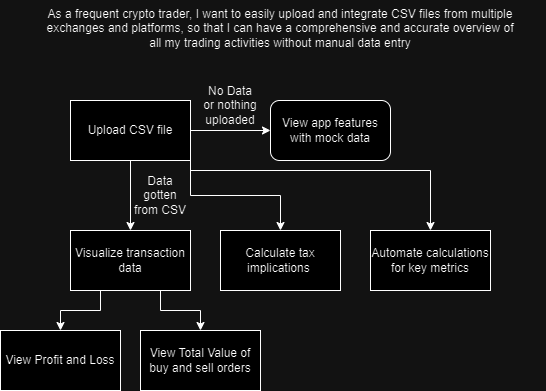

The diagram above was exported from draw.io. Its source (the exported page's mxGraphModel, read from the mxfile embedded in the PNG):
<mxGraphModel dx="1050" dy="522" grid="1" gridSize="10" guides="1" tooltips="1" connect="1" arrows="1" fold="1" page="1" pageScale="1" pageWidth="850" pageHeight="1100" math="0" shadow="0">
  <root>
    <mxCell id="0" />
    <mxCell id="1" parent="0" />
    <mxCell id="OJtBMeZa-FPCCWBcNfux-11" style="edgeStyle=orthogonalEdgeStyle;rounded=0;orthogonalLoop=1;jettySize=auto;html=1;exitX=0.5;exitY=1;exitDx=0;exitDy=0;" parent="1" source="OJtBMeZa-FPCCWBcNfux-1" target="OJtBMeZa-FPCCWBcNfux-5" edge="1">
      <mxGeometry relative="1" as="geometry" />
    </mxCell>
    <mxCell id="iwSP45eAleZz0tGB0vP9-3" style="edgeStyle=orthogonalEdgeStyle;rounded=0;orthogonalLoop=1;jettySize=auto;html=1;exitX=1;exitY=0.5;exitDx=0;exitDy=0;entryX=0;entryY=0.5;entryDx=0;entryDy=0;" parent="1" source="OJtBMeZa-FPCCWBcNfux-1" target="iwSP45eAleZz0tGB0vP9-5" edge="1">
      <mxGeometry relative="1" as="geometry">
        <mxPoint x="330" y="140" as="targetPoint" />
      </mxGeometry>
    </mxCell>
    <mxCell id="iwSP45eAleZz0tGB0vP9-7" style="edgeStyle=orthogonalEdgeStyle;rounded=0;orthogonalLoop=1;jettySize=auto;html=1;exitX=1;exitY=1;exitDx=0;exitDy=0;entryX=0.5;entryY=0;entryDx=0;entryDy=0;" parent="1" source="OJtBMeZa-FPCCWBcNfux-1" target="OJtBMeZa-FPCCWBcNfux-4" edge="1">
      <mxGeometry relative="1" as="geometry" />
    </mxCell>
    <mxCell id="iwSP45eAleZz0tGB0vP9-8" style="edgeStyle=orthogonalEdgeStyle;rounded=0;orthogonalLoop=1;jettySize=auto;html=1;exitX=1;exitY=0.75;exitDx=0;exitDy=0;entryX=0.5;entryY=0;entryDx=0;entryDy=0;" parent="1" source="OJtBMeZa-FPCCWBcNfux-1" target="OJtBMeZa-FPCCWBcNfux-6" edge="1">
      <mxGeometry relative="1" as="geometry">
        <Array as="points">
          <mxPoint x="240" y="180" />
          <mxPoint x="480" y="180" />
        </Array>
      </mxGeometry>
    </mxCell>
    <mxCell id="OJtBMeZa-FPCCWBcNfux-1" value="Upload CSV file" style="rounded=0;whiteSpace=wrap;html=1;" parent="1" vertex="1">
      <mxGeometry x="120" y="110" width="120" height="60" as="geometry" />
    </mxCell>
    <mxCell id="OJtBMeZa-FPCCWBcNfux-2" value="View Profit and Loss" style="rounded=0;whiteSpace=wrap;html=1;" parent="1" vertex="1">
      <mxGeometry x="50" y="340" width="120" height="60" as="geometry" />
    </mxCell>
    <mxCell id="OJtBMeZa-FPCCWBcNfux-3" value="View Total Value of buy and sell orders" style="rounded=0;whiteSpace=wrap;html=1;" parent="1" vertex="1">
      <mxGeometry x="190" y="340" width="120" height="60" as="geometry" />
    </mxCell>
    <mxCell id="OJtBMeZa-FPCCWBcNfux-4" value="Calculate tax implications&amp;nbsp;" style="rounded=0;whiteSpace=wrap;html=1;" parent="1" vertex="1">
      <mxGeometry x="270" y="240" width="120" height="60" as="geometry" />
    </mxCell>
    <mxCell id="OJtBMeZa-FPCCWBcNfux-15" style="edgeStyle=orthogonalEdgeStyle;rounded=0;orthogonalLoop=1;jettySize=auto;html=1;exitX=0.25;exitY=1;exitDx=0;exitDy=0;entryX=0.5;entryY=0;entryDx=0;entryDy=0;" parent="1" source="OJtBMeZa-FPCCWBcNfux-5" target="OJtBMeZa-FPCCWBcNfux-2" edge="1">
      <mxGeometry relative="1" as="geometry" />
    </mxCell>
    <mxCell id="OJtBMeZa-FPCCWBcNfux-16" style="edgeStyle=orthogonalEdgeStyle;rounded=0;orthogonalLoop=1;jettySize=auto;html=1;exitX=0.75;exitY=1;exitDx=0;exitDy=0;entryX=0.5;entryY=0;entryDx=0;entryDy=0;" parent="1" source="OJtBMeZa-FPCCWBcNfux-5" target="OJtBMeZa-FPCCWBcNfux-3" edge="1">
      <mxGeometry relative="1" as="geometry" />
    </mxCell>
    <mxCell id="OJtBMeZa-FPCCWBcNfux-5" value="Visualize transaction data" style="rounded=0;whiteSpace=wrap;html=1;" parent="1" vertex="1">
      <mxGeometry x="120" y="240" width="120" height="60" as="geometry" />
    </mxCell>
    <mxCell id="OJtBMeZa-FPCCWBcNfux-6" value="Automate calculations for key metrics" style="rounded=0;whiteSpace=wrap;html=1;" parent="1" vertex="1">
      <mxGeometry x="420" y="240" width="120" height="60" as="geometry" />
    </mxCell>
    <mxCell id="iwSP45eAleZz0tGB0vP9-1" value="As a frequent crypto trader, I want to easily upload and integrate CSV files from multiple&#10;exchanges and platforms, so that I can have a comprehensive and accurate overview of&#10;all my trading activities without manual data entry" style="text;whiteSpace=wrap;html=1;align=center;" parent="1" vertex="1">
      <mxGeometry x="65" y="10" width="530" height="60" as="geometry" />
    </mxCell>
    <mxCell id="iwSP45eAleZz0tGB0vP9-2" value="Data gotten from CSV" style="text;html=1;strokeColor=none;fillColor=none;align=center;verticalAlign=middle;whiteSpace=wrap;rounded=0;" parent="1" vertex="1">
      <mxGeometry x="180" y="190" width="60" height="30" as="geometry" />
    </mxCell>
    <mxCell id="iwSP45eAleZz0tGB0vP9-4" value="No Data or nothing uploaded" style="text;html=1;strokeColor=none;fillColor=none;align=center;verticalAlign=middle;whiteSpace=wrap;rounded=0;" parent="1" vertex="1">
      <mxGeometry x="250" y="100" width="60" height="30" as="geometry" />
    </mxCell>
    <mxCell id="iwSP45eAleZz0tGB0vP9-5" value="View app features with mock data" style="rounded=1;whiteSpace=wrap;html=1;" parent="1" vertex="1">
      <mxGeometry x="320" y="110" width="120" height="60" as="geometry" />
    </mxCell>
  </root>
</mxGraphModel>